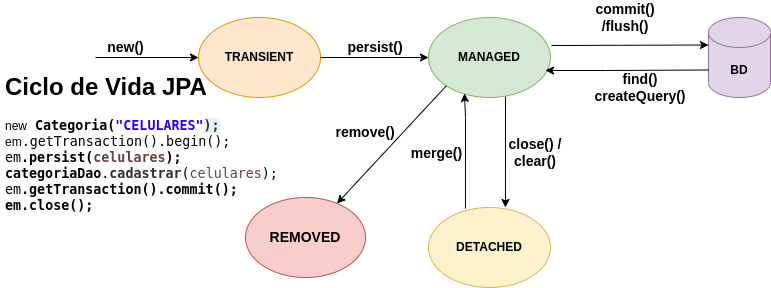

The diagram above was exported from draw.io. Its source (the exported page's mxGraphModel, read from the mxfile embedded in the PNG):
<mxGraphModel dx="1434" dy="767" grid="1" gridSize="10" guides="1" tooltips="1" connect="1" arrows="1" fold="1" page="1" pageScale="1" pageWidth="827" pageHeight="1169" math="0" shadow="0">
  <root>
    <mxCell id="0" />
    <mxCell id="1" parent="0" />
    <mxCell id="GynxLVAMrKZpnQqwTfN6-1" value="&lt;b&gt;TRANSIENT&lt;/b&gt;" style="ellipse;whiteSpace=wrap;html=1;fillColor=#ffe6cc;strokeColor=#d79b00;" parent="1" vertex="1">
      <mxGeometry x="213" y="20" width="122" height="80" as="geometry" />
    </mxCell>
    <mxCell id="GynxLVAMrKZpnQqwTfN6-2" value="" style="endArrow=classic;html=1;rounded=0;" parent="1" source="GynxLVAMrKZpnQqwTfN6-1" target="GynxLVAMrKZpnQqwTfN6-3" edge="1">
      <mxGeometry width="50" height="50" relative="1" as="geometry">
        <mxPoint x="553" y="300" as="sourcePoint" />
        <mxPoint x="503" y="60" as="targetPoint" />
      </mxGeometry>
    </mxCell>
    <mxCell id="GynxLVAMrKZpnQqwTfN6-14" style="edgeStyle=orthogonalEdgeStyle;rounded=0;orthogonalLoop=1;jettySize=auto;html=1;exitX=0.602;exitY=1.011;exitDx=0;exitDy=0;entryX=0.631;entryY=0;entryDx=0;entryDy=0;entryPerimeter=0;exitPerimeter=0;" parent="1" target="GynxLVAMrKZpnQqwTfN6-12" edge="1">
      <mxGeometry relative="1" as="geometry">
        <mxPoint x="519.444" y="92.88" as="sourcePoint" />
        <mxPoint x="522.8600000000001" y="201.27999999999997" as="targetPoint" />
        <Array as="points">
          <mxPoint x="519" y="80" />
          <mxPoint x="519" y="80" />
          <mxPoint x="519" y="210" />
        </Array>
      </mxGeometry>
    </mxCell>
    <mxCell id="GynxLVAMrKZpnQqwTfN6-3" value="&lt;b&gt;MANAGED&lt;/b&gt;" style="ellipse;whiteSpace=wrap;html=1;fillColor=#d5e8d4;strokeColor=#82b366;" parent="1" vertex="1">
      <mxGeometry x="443" y="20" width="122" height="80" as="geometry" />
    </mxCell>
    <mxCell id="GynxLVAMrKZpnQqwTfN6-5" value="" style="endArrow=classic;html=1;rounded=0;entryX=0;entryY=0;entryDx=0;entryDy=27.5;exitX=1.008;exitY=0.35;exitDx=0;exitDy=0;exitPerimeter=0;entryPerimeter=0;" parent="1" source="GynxLVAMrKZpnQqwTfN6-3" edge="1" target="GynxLVAMrKZpnQqwTfN6-11">
      <mxGeometry width="50" height="50" relative="1" as="geometry">
        <mxPoint x="553" y="300" as="sourcePoint" />
        <mxPoint x="723" y="60" as="targetPoint" />
        <Array as="points" />
      </mxGeometry>
    </mxCell>
    <mxCell id="GynxLVAMrKZpnQqwTfN6-11" value="&lt;b&gt;BD&lt;/b&gt;" style="shape=cylinder3;whiteSpace=wrap;html=1;boundedLbl=1;backgroundOutline=1;size=15;fillColor=#e1d5e7;strokeColor=#9673a6;" parent="1" vertex="1">
      <mxGeometry x="723" y="20" width="62" height="80" as="geometry" />
    </mxCell>
    <mxCell id="GynxLVAMrKZpnQqwTfN6-12" value="&lt;b&gt;DETACHED&lt;/b&gt;" style="ellipse;whiteSpace=wrap;html=1;fillColor=#fff2cc;strokeColor=#d6b656;" parent="1" vertex="1">
      <mxGeometry x="443" y="210" width="122" height="80" as="geometry" />
    </mxCell>
    <mxCell id="GynxLVAMrKZpnQqwTfN6-13" value="" style="endArrow=classic;html=1;rounded=0;entryX=0;entryY=0.5;entryDx=0;entryDy=0;" parent="1" target="GynxLVAMrKZpnQqwTfN6-1" edge="1">
      <mxGeometry width="50" height="50" relative="1" as="geometry">
        <mxPoint x="110" y="60" as="sourcePoint" />
        <mxPoint x="150" y="40" as="targetPoint" />
      </mxGeometry>
    </mxCell>
    <mxCell id="GynxLVAMrKZpnQqwTfN6-15" value="new()" style="text;html=1;align=center;verticalAlign=middle;resizable=0;points=[];autosize=1;strokeColor=none;fillColor=none;shadow=0;fontStyle=1;fontSize=14;" parent="1" vertex="1">
      <mxGeometry x="110" y="35" width="60" height="30" as="geometry" />
    </mxCell>
    <mxCell id="GynxLVAMrKZpnQqwTfN6-16" value="&lt;b style=&quot;font-size: 14px;&quot;&gt;persist()&lt;/b&gt;" style="text;html=1;strokeColor=none;fillColor=none;align=center;verticalAlign=middle;whiteSpace=wrap;rounded=0;fontSize=14;" parent="1" vertex="1">
      <mxGeometry x="360" y="35" width="60" height="30" as="geometry" />
    </mxCell>
    <mxCell id="GynxLVAMrKZpnQqwTfN6-20" value="&lt;b style=&quot;font-size: 14px;&quot;&gt;commit()&lt;br style=&quot;font-size: 14px;&quot;&gt;/flush()&lt;/b&gt;" style="text;html=1;strokeColor=none;fillColor=none;align=center;verticalAlign=middle;whiteSpace=wrap;rounded=0;fontSize=14;" parent="1" vertex="1">
      <mxGeometry x="610" y="5" width="60" height="30" as="geometry" />
    </mxCell>
    <mxCell id="GynxLVAMrKZpnQqwTfN6-21" value="&lt;b style=&quot;font-size: 14px;&quot;&gt;close() /&lt;/b&gt;&lt;br style=&quot;font-size: 14px;&quot;&gt;&lt;b style=&quot;font-size: 14px;&quot;&gt;clear()&lt;/b&gt;" style="text;html=1;strokeColor=none;fillColor=none;align=center;verticalAlign=middle;whiteSpace=wrap;rounded=0;fontSize=14;" parent="1" vertex="1">
      <mxGeometry x="520" y="140" width="60" height="30" as="geometry" />
    </mxCell>
    <mxCell id="nf5XBc2evfy5o1Hp4MTG-1" value="&lt;h1&gt;&lt;span style=&quot;background-color: initial;&quot;&gt;Ciclo de Vida JPA&lt;/span&gt;&lt;/h1&gt;&lt;div&gt;new&lt;span style=&quot;border-color: var(--border-color); font-family: monospace; font-size: 13.3333px; font-weight: 700;&quot;&gt;&amp;nbsp;Categoria(&lt;/span&gt;&lt;span style=&quot;border-color: var(--border-color); font-family: monospace; font-size: 13.3333px; font-weight: 700; color: rgb(42, 0, 255);&quot;&gt;&quot;CELULARES&quot;&lt;/span&gt;&lt;span style=&quot;color: rgb(48, 48, 48); font-family: monospace; font-size: 13.3333px; font-weight: 700; background-color: rgb(232, 242, 254);&quot;&gt;);&lt;/span&gt;&lt;span style=&quot;background-color: initial;&quot;&gt;&lt;br&gt;&lt;/span&gt;&lt;/div&gt;&lt;div&gt;em&lt;span style=&quot;border-color: var(--border-color); font-family: monospace; font-size: 10pt; background-color: rgb(255, 255, 255);&quot;&gt;.getTransaction().begin();&lt;/span&gt;&lt;span style=&quot;color: rgb(48, 48, 48); font-family: monospace; font-size: 13.3333px; font-weight: 700; background-color: rgb(232, 242, 254);&quot;&gt;&lt;br&gt;&lt;/span&gt;&lt;/div&gt;&lt;div&gt;&lt;span style=&quot;border-color: var(--border-color); font-family: monospace; font-size: 10pt; background-color: rgb(255, 255, 255);&quot;&gt;em&lt;span style=&quot;border-color: var(--border-color); font-size: 13.3333px; font-weight: 700;&quot;&gt;.persist(&lt;/span&gt;&lt;span style=&quot;border-color: var(--border-color); font-size: 13.3333px; font-weight: 700; color: rgb(106, 62, 62);&quot;&gt;celulares&lt;/span&gt;&lt;span style=&quot;border-color: var(--border-color); font-size: 13.3333px; font-weight: 700;&quot;&gt;);&lt;/span&gt;&lt;br&gt;&lt;/span&gt;&lt;/div&gt;&lt;div&gt;&lt;span style=&quot;border-color: var(--border-color); font-family: monospace; font-size: 10pt; background-color: rgb(255, 255, 255);&quot;&gt;&lt;span style=&quot;border-color: var(--border-color); font-size: 13.3333px; font-weight: 700;&quot;&gt;categoriaDao&lt;span style=&quot;border-color: var(--border-color); font-size: 10pt; font-weight: normal;&quot;&gt;.&lt;/span&gt;&lt;span style=&quot;color: rgb(48, 48, 48); font-size: 13.3333px; background-color: rgb(251, 251, 251);&quot;&gt;cadastrar&lt;/span&gt;&lt;span style=&quot;border-color: var(--border-color); font-size: 10pt; font-weight: normal;&quot;&gt;(&lt;/span&gt;&lt;span style=&quot;border-color: var(--border-color); font-size: 10pt; font-weight: normal; color: rgb(106, 62, 62);&quot;&gt;celulares&lt;/span&gt;&lt;span style=&quot;border-color: var(--border-color); font-size: 10pt; font-weight: normal;&quot;&gt;);&lt;/span&gt;&lt;br&gt;&lt;/span&gt;&lt;/span&gt;&lt;/div&gt;&lt;div&gt;&lt;span style=&quot;border-color: var(--border-color); font-family: monospace; font-size: 10pt; background-color: rgb(255, 255, 255);&quot;&gt;&lt;span style=&quot;border-color: var(--border-color); font-size: 13.3333px; font-weight: 700;&quot;&gt;&lt;span style=&quot;border-color: var(--border-color); font-size: 10pt; font-weight: normal;&quot;&gt;em&lt;span style=&quot;border-color: var(--border-color); font-size: 13.3333px; font-weight: 700;&quot;&gt;.getTransaction().commit();&lt;/span&gt;&lt;br&gt;&lt;/span&gt;&lt;/span&gt;&lt;/span&gt;&lt;/div&gt;&lt;div&gt;&lt;span style=&quot;border-color: var(--border-color); font-family: monospace; font-size: 10pt; background-color: rgb(255, 255, 255);&quot;&gt;&lt;span style=&quot;border-color: var(--border-color); font-size: 13.3333px; font-weight: 700;&quot;&gt;&lt;span style=&quot;border-color: var(--border-color); font-size: 10pt; font-weight: normal;&quot;&gt;&lt;span style=&quot;border-color: var(--border-color); font-size: 13.3333px; font-weight: 700;&quot;&gt;em&lt;span style=&quot;border-color: var(--border-color); font-size: 13.3333px;&quot;&gt;.close();&lt;/span&gt;&lt;/span&gt;&lt;/span&gt;&lt;/span&gt;&lt;/span&gt;&lt;/div&gt;" style="text;html=1;strokeColor=none;fillColor=none;spacing=5;spacingTop=-20;whiteSpace=wrap;overflow=hidden;rounded=0;" parent="1" vertex="1">
      <mxGeometry x="15" y="70" width="295" height="160" as="geometry" />
    </mxCell>
    <mxCell id="nf5XBc2evfy5o1Hp4MTG-3" value="" style="endArrow=classic;html=1;rounded=0;fontSize=14;exitX=0.303;exitY=0.013;exitDx=0;exitDy=0;exitPerimeter=0;entryX=0.295;entryY=0.95;entryDx=0;entryDy=0;entryPerimeter=0;" parent="1" source="GynxLVAMrKZpnQqwTfN6-12" target="GynxLVAMrKZpnQqwTfN6-3" edge="1">
      <mxGeometry width="50" height="50" relative="1" as="geometry">
        <mxPoint x="443" y="140" as="sourcePoint" />
        <mxPoint x="472" y="120" as="targetPoint" />
        <Array as="points">
          <mxPoint x="480" y="120" />
        </Array>
      </mxGeometry>
    </mxCell>
    <mxCell id="nf5XBc2evfy5o1Hp4MTG-4" value="merge()" style="text;html=1;strokeColor=none;fillColor=none;align=center;verticalAlign=middle;whiteSpace=wrap;rounded=0;fontSize=14;fontStyle=1" parent="1" vertex="1">
      <mxGeometry x="421" y="140" width="61" height="31" as="geometry" />
    </mxCell>
    <mxCell id="RO1_EknGzVb4fylag4Kf-1" value="" style="endArrow=classic;html=1;rounded=0;exitX=0;exitY=0;exitDx=0;exitDy=52.5;exitPerimeter=0;" edge="1" parent="1" source="GynxLVAMrKZpnQqwTfN6-11">
      <mxGeometry width="50" height="50" relative="1" as="geometry">
        <mxPoint x="390" y="420" as="sourcePoint" />
        <mxPoint x="560" y="73" as="targetPoint" />
        <Array as="points">
          <mxPoint x="620" y="73" />
        </Array>
      </mxGeometry>
    </mxCell>
    <mxCell id="RO1_EknGzVb4fylag4Kf-2" value="&lt;b style=&quot;font-size: 14px;&quot;&gt;find()&lt;br&gt;createQuery()&lt;/b&gt;" style="text;html=1;strokeColor=none;fillColor=none;align=center;verticalAlign=middle;whiteSpace=wrap;rounded=0;" vertex="1" parent="1">
      <mxGeometry x="620" y="70" width="70" height="40" as="geometry" />
    </mxCell>
    <mxCell id="RO1_EknGzVb4fylag4Kf-4" value="&lt;b&gt;REMOVED&lt;/b&gt;" style="ellipse;whiteSpace=wrap;html=1;fontSize=14;fillColor=#f8cecc;strokeColor=#b85450;" vertex="1" parent="1">
      <mxGeometry x="260" y="200" width="120" height="80" as="geometry" />
    </mxCell>
    <mxCell id="RO1_EknGzVb4fylag4Kf-5" value="" style="endArrow=classic;html=1;rounded=0;fontSize=14;exitX=0;exitY=1;exitDx=0;exitDy=0;" edge="1" parent="1" source="GynxLVAMrKZpnQqwTfN6-3" target="RO1_EknGzVb4fylag4Kf-4">
      <mxGeometry width="50" height="50" relative="1" as="geometry">
        <mxPoint x="600" y="270" as="sourcePoint" />
        <mxPoint x="440" y="360" as="targetPoint" />
      </mxGeometry>
    </mxCell>
    <mxCell id="RO1_EknGzVb4fylag4Kf-7" value="&lt;b&gt;remove()&lt;/b&gt;" style="text;html=1;strokeColor=none;fillColor=none;align=center;verticalAlign=middle;whiteSpace=wrap;rounded=0;fontSize=14;" vertex="1" parent="1">
      <mxGeometry x="350" y="120" width="60" height="30" as="geometry" />
    </mxCell>
  </root>
</mxGraphModel>